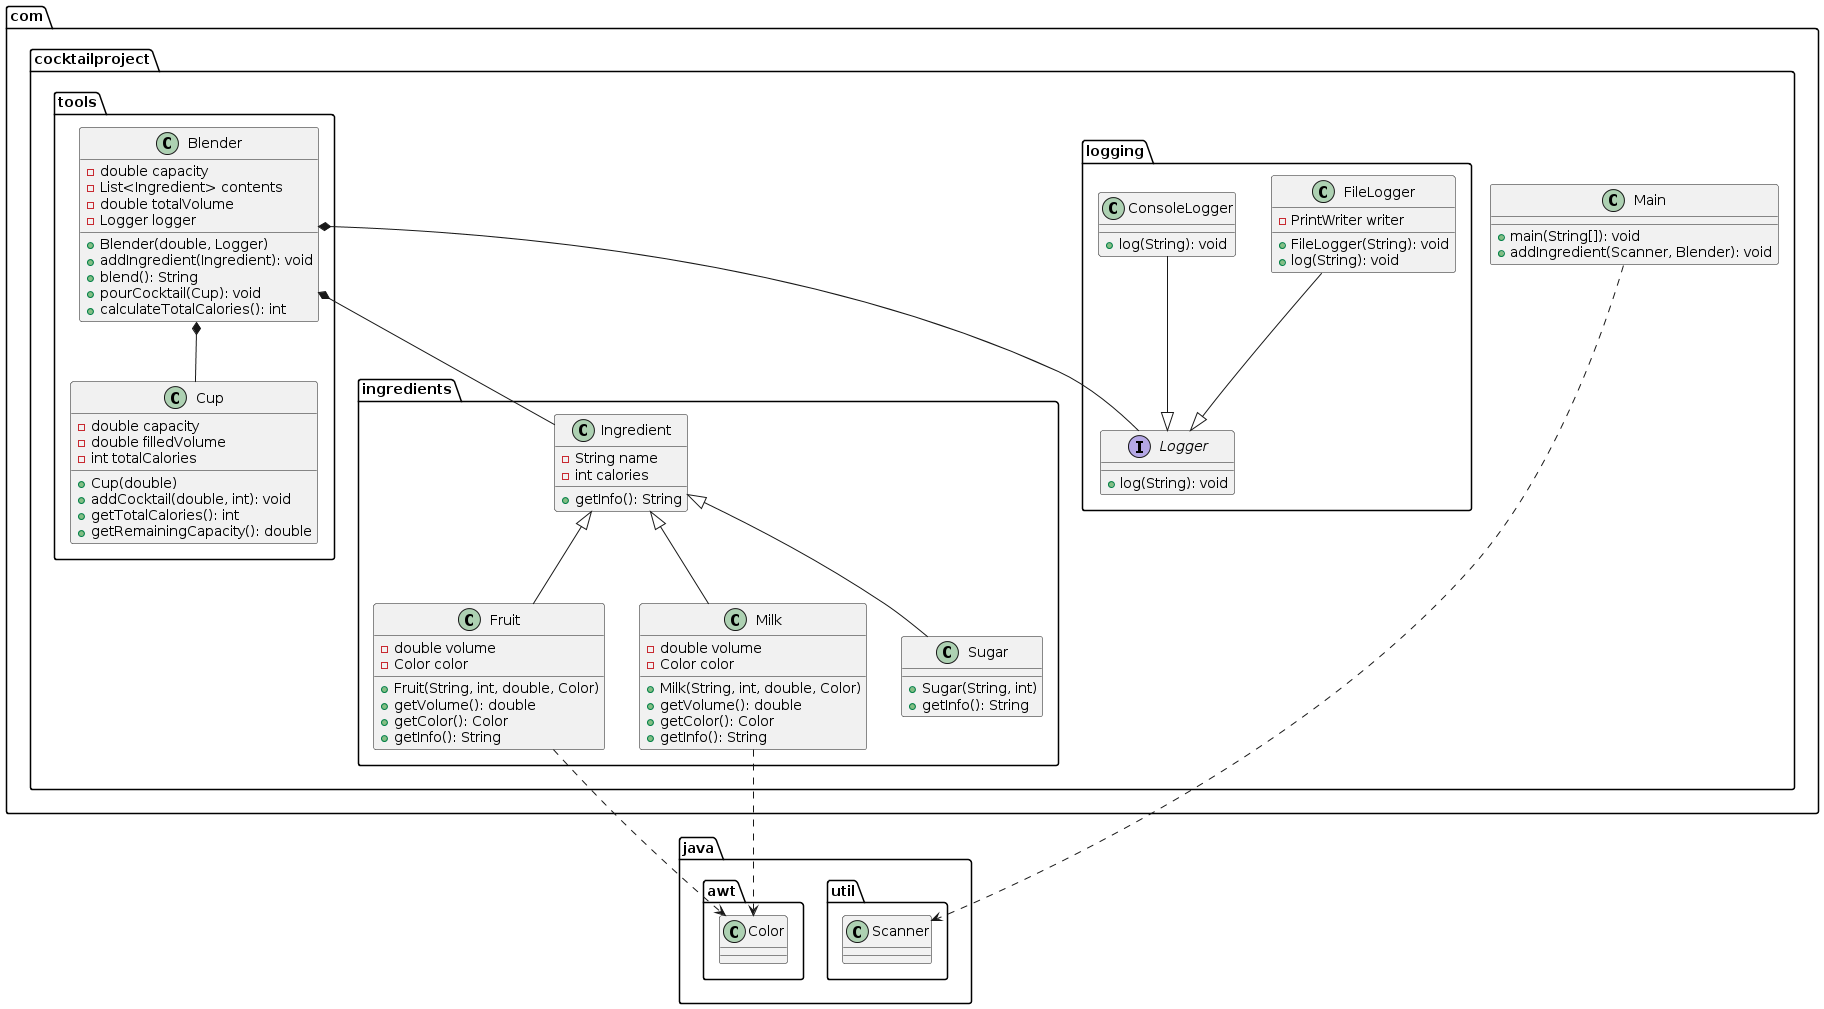

The diagram above was rendered by PlantUML. Its source (embedded in the PNG):
@startuml
package com.cocktailproject.ingredients {
    class Ingredient {
        -String name
        -int calories
        +getInfo(): String
    }

    class Fruit {
        -double volume
        -Color color
        +Fruit(String, int, double, Color)
        +getVolume(): double
        +getColor(): Color
        +getInfo(): String
    }

    class Milk {
        -double volume
        -Color color
        +Milk(String, int, double, Color)
        +getVolume(): double
        +getColor(): Color
        +getInfo(): String
    }

    class Sugar {
        +Sugar(String, int)
        +getInfo(): String
    }
}

package com.cocktailproject.tools {
    class Blender {
        -double capacity
        -List<Ingredient> contents
        -double totalVolume
        -Logger logger
        +Blender(double, Logger)
        +addIngredient(Ingredient): void
        +blend(): String
        +pourCocktail(Cup): void
        +calculateTotalCalories(): int
    }

    class Cup {
        -double capacity
        -double filledVolume
        -int totalCalories
        +Cup(double)
        +addCocktail(double, int): void
        +getTotalCalories(): int
        +getRemainingCapacity(): double
    }
}

package com.cocktailproject.logging {
    interface Logger {
        +log(String): void
    }

    class ConsoleLogger {
        +log(String): void
    }

    class FileLogger {
        -PrintWriter writer
        +FileLogger(String): void
        +log(String): void
    }
}

package com.cocktailproject {
    class Main {
        +main(String[]): void
        +addIngredient(Scanner, Blender): void
    }
}

package java.util {
    class Scanner
}

package java.awt {
    class Color
}

com.cocktailproject.ingredients.Ingredient <|-- com.cocktailproject.ingredients.Fruit
com.cocktailproject.ingredients.Ingredient <|-- com.cocktailproject.ingredients.Milk
com.cocktailproject.ingredients.Ingredient <|-- com.cocktailproject.ingredients.Sugar

com.cocktailproject.tools.Blender *-- com.cocktailproject.ingredients.Ingredient
com.cocktailproject.tools.Blender *-- com.cocktailproject.logging.Logger
com.cocktailproject.tools.Blender *-- com.cocktailproject.tools.Cup

com.cocktailproject.logging.ConsoleLogger --|> com.cocktailproject.logging.Logger
com.cocktailproject.logging.FileLogger --|> com.cocktailproject.logging.Logger

com.cocktailproject.Main ..> java.util.Scanner
com.cocktailproject.ingredients.Fruit ..> java.awt.Color
com.cocktailproject.ingredients.Milk ..> java.awt.Color
@enduml